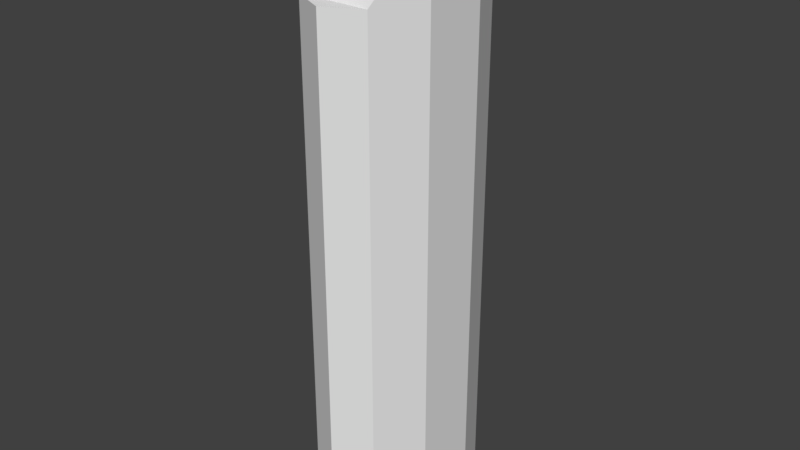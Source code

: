 # Source: REF_Person.blend  (saved by Blender 2.77.0; exported with 4.5.12 LTS)
import bpy
from mathutils import Matrix  # noqa: F401  (used for matrix-valued properties, if any)

bpy.ops.wm.read_factory_settings(use_empty=True)
scene = bpy.context.scene
scene.name = 'Scene'

# ---- collections
col_collection_1 = bpy.data.collections.new('Collection 1'); scene.collection.children.link(col_collection_1)

# ---- world
world_world = bpy.data.worlds.new('World'); scene.world = world_world
world_world.color = (0.05088, 0.05088, 0.05088)
world_world.use_sun_shadow = False
world_world.sun_shadow_jitter_overblur = 0.0
world_world.cycles.sampling_method = 'MANUAL'

# ---- meshes
me_vert = bpy.data.meshes.new('Vert')
me_vert.from_pydata([(0.0, 0.3088, 5.96e-08), (0.0, 0.3088, 1.6), (0.1117, 0.2526, 5.96e-08), (0.1117, 0.2526, 1.6), (0.1807, 0.1007, 5.96e-08), (0.1807, 0.1007, 1.8), (0.1807, -0.1007, 5.96e-08), (0.1807, -0.1007, 1.8), (0.1117, -0.2526, 5.96e-08), (0.1117, -0.2526, 1.6), (-1.661e-08, -0.3088, 5.96e-08), (-1.661e-08, -0.3088, 1.6), (-0.1117, -0.2526, 5.96e-08), (-0.1117, -0.2526, 1.6), (-0.1807, -0.1007, 5.96e-08), (-0.1807, -0.1007, 1.8), (-0.1807, 0.1007, 5.96e-08), (-0.1807, 0.1007, 1.8), (-0.1117, 0.2526, 5.96e-08), (-0.1117, 0.2526, 1.6)], [], [(0, 1, 3, 2), (2, 3, 5, 4), (4, 5, 7, 6), (6, 7, 9, 8), (8, 9, 11, 10), (10, 11, 13, 12), (12, 13, 15, 14), (14, 15, 17, 16), (5, 3, 19, 17), (16, 17, 19, 18), (18, 19, 1, 0), (0, 2, 4, 6, 8, 10, 12, 14, 16, 18), (7, 5, 17, 15), (9, 7, 15, 13), (11, 9, 13), (1, 19, 3)])
me_vert.use_remesh_preserve_volume = False
me_vert.use_remesh_preserve_attributes = False
me_vert.use_mirror_vertex_groups = False
me_vert.update()

# ---- objects
ob_ref_person = bpy.data.objects.new('REF_Person', me_vert)

# ---- transforms, parenting, visibility, modifiers, constraints
ob_ref_person.location = (0.0, 0.0, 0.0)
ob_ref_person.lineart.crease_threshold = 0.0

# ---- collection membership
col_collection_1.objects.link(ob_ref_person)

# ---- scene / render settings (as saved in the file)
scene.frame_start = 1; scene.frame_end = 250; scene.frame_set(1)
scene.render.engine = 'BLENDER_EEVEE_NEXT'
scene.render.resolution_percentage = 50
scene.render.dither_intensity = 0.0
scene.cycles.use_denoising = False
scene.cycles.samples = 128
scene.cycles.sampling_pattern = 'TABULATED_SOBOL'
scene.cycles.light_sampling_threshold = 0.0
scene.cycles.use_adaptive_sampling = False
scene.cycles.use_light_tree = False
scene.cycles.blur_glossy = 0.0
scene.cycles.sample_clamp_indirect = 0.0
scene.view_settings.view_transform = 'Standard'
bpy.context.view_layer.update()

# ---- added for rendering (the .blend has no active camera and no usable light): camera, sun
cam_auto = bpy.data.cameras.new('AutoCamera')
cam_auto.lens = 50.0
cam_auto.sensor_width = 36.0
cam_auto.clip_end = 1000.0
ob_auto_camera = bpy.data.objects.new('AutoCamera', cam_auto)
scene.collection.objects.link(ob_auto_camera)
ob_auto_camera.location = (1.7922, -2.15063, 2.33376)
ob_auto_camera.rotation_euler = (1.09748, -7.21219e-08, 0.694738)
scene.camera = ob_auto_camera
light_auto_sun = bpy.data.lights.new('AutoSun', 'SUN')
light_auto_sun.energy = 3.0
light_auto_sun.angle = 0.0523599
ob_auto_sun = bpy.data.objects.new('AutoSun', light_auto_sun)
scene.collection.objects.link(ob_auto_sun)
ob_auto_sun.rotation_euler = (0.872665, 0.174533, 0.523599)
bpy.context.view_layer.update()
